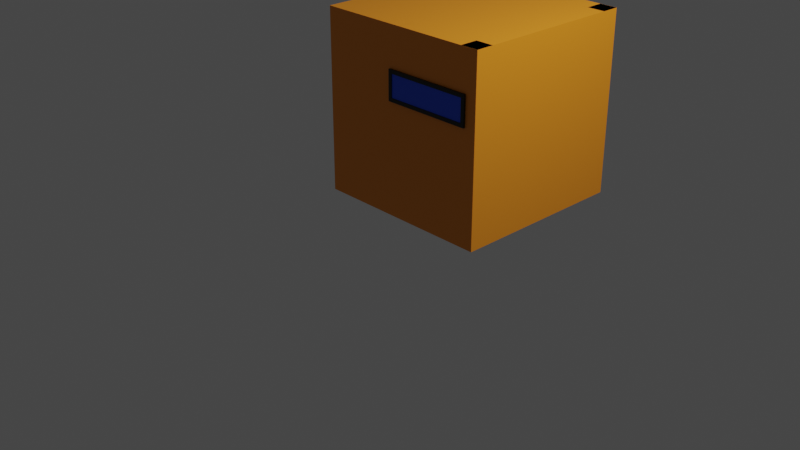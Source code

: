 # Source: mobilemedibox.blend  (saved by Blender 2.90.8; exported with 4.5.12 LTS)
import bpy
from mathutils import Matrix  # noqa: F401  (used for matrix-valued properties, if any)

bpy.ops.wm.read_factory_settings(use_empty=True)
scene = bpy.context.scene
scene.name = 'Scene'

# ---- collections
col_collection = bpy.data.collections.new('Collection'); scene.collection.children.link(col_collection)

# ---- materials (node trees are filled in below, after node groups)
mat_material_003 = bpy.data.materials.new('Material.003')
mat_material_003.use_transparent_shadow = False
mat_material_001 = bpy.data.materials.new('Material.001')
mat_material_001.use_transparent_shadow = False
mat_material_002 = bpy.data.materials.new('Material.002')
mat_material_002.use_transparent_shadow = False

# ---- material node trees
mat_material_003.use_nodes = True; mat_material_003.node_tree.nodes.clear()
_N = mat_material_003.node_tree.nodes; _L = mat_material_003.node_tree.links
n0 = _N.new('ShaderNodeBsdfPrincipled'); n0.name = 'Principled BSDF'; n0.location = (10, 300)
n0.distribution = 'GGX'
n0.subsurface_method = 'BURLEY'
n0.inputs[0].default_value = (0.8563, 0.2754, 0.01381, 1.0)
n0.inputs[3].default_value = 1.45
n0.inputs[27].default_value = (0.0, 0.0, 0.0, 1.0)
n0.inputs[28].default_value = 1.0
n1 = _N.new('ShaderNodeOutputMaterial'); n1.name = 'Material Output'; n1.location = (300, 300)
_L.new(n0.outputs[0], n1.inputs[0])
n1.is_active_output = True
mat_material_001.use_nodes = True; mat_material_001.node_tree.nodes.clear()
_N = mat_material_001.node_tree.nodes; _L = mat_material_001.node_tree.links
n0 = _N.new('ShaderNodeBsdfPrincipled'); n0.name = 'Principled BSDF'; n0.location = (10, 300)
n0.distribution = 'GGX'
n0.subsurface_method = 'BURLEY'
n0.inputs[0].default_value = (0.01192, 0.08271, 0.8, 1.0)
n0.inputs[3].default_value = 1.45
n0.inputs[27].default_value = (0.0, 0.0, 0.0, 1.0)
n0.inputs[28].default_value = 1.0
n1 = _N.new('ShaderNodeOutputMaterial'); n1.name = 'Material Output'; n1.location = (300, 300)
_L.new(n0.outputs[0], n1.inputs[0])
n1.is_active_output = True
mat_material_002.use_nodes = True; mat_material_002.node_tree.nodes.clear()
_N = mat_material_002.node_tree.nodes; _L = mat_material_002.node_tree.links
n0 = _N.new('ShaderNodeBsdfPrincipled'); n0.name = 'Principled BSDF'; n0.location = (10, 300)
n0.distribution = 'GGX'
n0.subsurface_method = 'BURLEY'
n0.inputs[0].default_value = (0.0, 0.0, 0.0, 0.0)
n0.inputs[3].default_value = 1.45
n0.inputs[27].default_value = (0.0, 0.0, 0.0, 1.0)
n0.inputs[28].default_value = 1.0
n1 = _N.new('ShaderNodeOutputMaterial'); n1.name = 'Material Output'; n1.location = (300, 300)
_L.new(n0.outputs[0], n1.inputs[0])
n1.is_active_output = True

# ---- world
world_world = bpy.data.worlds.new('World'); scene.world = world_world
world_world.use_nodes = True; world_world.node_tree.nodes.clear()
_N = world_world.node_tree.nodes; _L = world_world.node_tree.links
n0 = _N.new('ShaderNodeOutputWorld'); n0.name = 'World Output'; n0.location = (300, 300)
n1 = _N.new('ShaderNodeBackground'); n1.name = 'Background'; n1.location = (10, 300)
n1.inputs[0].default_value = (0.05088, 0.05088, 0.05088, 1.0)
_L.new(n1.outputs[0], n0.inputs[0])
n0.is_active_output = True
world_world.color = (0.05088, 0.05088, 0.05088)
world_world.use_sun_shadow = False
world_world.sun_shadow_jitter_overblur = 0.0

# ---- cameras
cam_camera = bpy.data.cameras.new('Camera')
cam_camera.clip_end = 100.0
cam_camera.ortho_scale = 7.314

# ---- lights
light_light = bpy.data.lights.new('Light', 'POINT')
light_light.transmission_factor = 0.0
light_light.energy = 1000.0
light_light.shadow_soft_size = 0.1
light_light.shadow_maximum_resolution = 0.006
light_light.use_absolute_resolution = True

# ---- meshes
me_cube_001 = bpy.data.meshes.new('Cube.001')
me_cube_001.from_pydata([(-1.0, -0.1, 0.0), (-1.0, -0.1, 2.0), (-1.0, 0.1, 0.0), (-1.0, 0.1, 2.0), (1.0, -0.1, 0.0), (1.0, -0.1, 2.0), (1.0, 0.1, 0.0), (1.0, 0.1, 2.0)], [], [(0, 1, 3, 2), (2, 3, 7, 6), (6, 7, 5, 4), (4, 5, 1, 0), (2, 6, 4, 0), (7, 3, 1, 5)])
_uv = me_cube_001.uv_layers.new(name='UVMap')
_uv.uv.foreach_set('vector', [0.375, 0.0, 0.625, 0.0, 0.625, 0.25, 0.375, 0.25, 0.375, 0.25, 0.625, 0.25, 0.625, 0.5, 0.375, 0.5, 0.375, 0.5, 0.625, 0.5, 0.625, 0.75, 0.375, 0.75, 0.375, 0.75, 0.625, 0.75, 0.625, 1.0, 0.375, 1.0, 0.125, 0.5, 0.375, 0.5, 0.375, 0.75, 0.125, 0.75, 0.625, 0.5, 0.875, 0.5, 0.875, 0.75, 0.625, 0.75])
me_cube_001.materials.append(mat_material_003)
me_cube_001.use_remesh_fix_poles = True
me_cube_001.use_remesh_preserve_attributes = False
me_cube_001.use_mirror_vertex_groups = False
me_cube_001.update()
me_cube_003 = bpy.data.meshes.new('Cube.003')
me_cube_003.from_pydata([(-1.0, -0.1, 0.0), (-1.0, -0.1, 2.0), (-1.0, 0.1, 0.0), (-1.0, 0.1, 2.0), (1.0, -0.1, 0.0), (1.0, -0.1, 2.0), (1.0, 0.1, 0.0), (1.0, 0.1, 2.0)], [], [(0, 1, 3, 2), (2, 3, 7, 6), (6, 7, 5, 4), (4, 5, 1, 0), (2, 6, 4, 0), (7, 3, 1, 5)])
_uv = me_cube_003.uv_layers.new(name='UVMap')
_uv.uv.foreach_set('vector', [0.375, 0.0, 0.625, 0.0, 0.625, 0.25, 0.375, 0.25, 0.375, 0.25, 0.625, 0.25, 0.625, 0.5, 0.375, 0.5, 0.375, 0.5, 0.625, 0.5, 0.625, 0.75, 0.375, 0.75, 0.375, 0.75, 0.625, 0.75, 0.625, 1.0, 0.375, 1.0, 0.125, 0.5, 0.375, 0.5, 0.375, 0.75, 0.125, 0.75, 0.625, 0.5, 0.875, 0.5, 0.875, 0.75, 0.625, 0.75])
me_cube_003.materials.append(mat_material_003)
me_cube_003.use_remesh_fix_poles = True
me_cube_003.use_remesh_preserve_attributes = False
me_cube_003.use_mirror_vertex_groups = False
me_cube_003.update()
me_cube_004 = bpy.data.meshes.new('Cube.004')
me_cube_004.from_pydata([(-1.0, -0.1, 0.0), (-1.0, -0.1, 2.0), (-1.0, 0.1, 0.0), (-1.0, 0.1, 2.0), (1.0, -0.1, 0.0), (1.0, -0.1, 2.0), (1.0, 0.1, 0.0), (1.0, 0.1, 2.0)], [], [(0, 1, 3, 2), (2, 3, 7, 6), (6, 7, 5, 4), (4, 5, 1, 0), (2, 6, 4, 0), (7, 3, 1, 5)])
_uv = me_cube_004.uv_layers.new(name='UVMap')
_uv.uv.foreach_set('vector', [0.375, 0.0, 0.625, 0.0, 0.625, 0.25, 0.375, 0.25, 0.375, 0.25, 0.625, 0.25, 0.625, 0.5, 0.375, 0.5, 0.375, 0.5, 0.625, 0.5, 0.625, 0.75, 0.375, 0.75, 0.375, 0.75, 0.625, 0.75, 0.625, 1.0, 0.375, 1.0, 0.125, 0.5, 0.375, 0.5, 0.375, 0.75, 0.125, 0.75, 0.625, 0.5, 0.875, 0.5, 0.875, 0.75, 0.625, 0.75])
me_cube_004.materials.append(mat_material_003)
me_cube_004.use_remesh_fix_poles = True
me_cube_004.use_remesh_preserve_attributes = False
me_cube_004.use_mirror_vertex_groups = False
me_cube_004.update()
me_cube_005 = bpy.data.meshes.new('Cube.005')
me_cube_005.from_pydata([(-1.0, -0.1, 0.0), (-1.0, -0.1, 2.0), (-1.0, 0.1, 0.0), (-1.0, 0.1, 2.0), (1.0, -0.1, 0.0), (1.0, -0.1, 2.0), (1.0, 0.1, 0.0), (1.0, 0.1, 2.0)], [], [(0, 1, 3, 2), (2, 3, 7, 6), (6, 7, 5, 4), (4, 5, 1, 0), (2, 6, 4, 0), (7, 3, 1, 5)])
_uv = me_cube_005.uv_layers.new(name='UVMap')
_uv.uv.foreach_set('vector', [0.375, 0.0, 0.625, 0.0, 0.625, 0.25, 0.375, 0.25, 0.375, 0.25, 0.625, 0.25, 0.625, 0.5, 0.375, 0.5, 0.375, 0.5, 0.625, 0.5, 0.625, 0.75, 0.375, 0.75, 0.375, 0.75, 0.625, 0.75, 0.625, 1.0, 0.375, 1.0, 0.125, 0.5, 0.375, 0.5, 0.375, 0.75, 0.125, 0.75, 0.625, 0.5, 0.875, 0.5, 0.875, 0.75, 0.625, 0.75])
me_cube_005.materials.append(mat_material_003)
me_cube_005.use_remesh_fix_poles = True
me_cube_005.use_remesh_preserve_attributes = False
me_cube_005.use_mirror_vertex_groups = False
me_cube_005.update()
me_cube_006 = bpy.data.meshes.new('Cube.006')
me_cube_006.from_pydata([(-1.0, -0.1, -1.0), (-1.0, -0.1, 1.0), (-1.0, 0.1, -1.0), (-1.0, 0.1, 1.0), (1.0, -0.1, -1.0), (1.0, -0.1, 1.0), (1.0, 0.1, -1.0), (1.0, 0.1, 1.0)], [], [(0, 1, 3, 2), (2, 3, 7, 6), (6, 7, 5, 4), (4, 5, 1, 0), (2, 6, 4, 0), (7, 3, 1, 5)])
_uv = me_cube_006.uv_layers.new(name='UVMap')
_uv.uv.foreach_set('vector', [0.375, 0.0, 0.625, 0.0, 0.625, 0.25, 0.375, 0.25, 0.375, 0.25, 0.625, 0.25, 0.625, 0.5, 0.375, 0.5, 0.375, 0.5, 0.625, 0.5, 0.625, 0.75, 0.375, 0.75, 0.375, 0.75, 0.625, 0.75, 0.625, 1.0, 0.375, 1.0, 0.125, 0.5, 0.375, 0.5, 0.375, 0.75, 0.125, 0.75, 0.625, 0.5, 0.875, 0.5, 0.875, 0.75, 0.625, 0.75])
me_cube_006.materials.append(mat_material_003)
me_cube_006.use_remesh_fix_poles = True
me_cube_006.use_remesh_preserve_attributes = False
me_cube_006.use_mirror_vertex_groups = False
me_cube_006.update()
me_cube_007 = bpy.data.meshes.new('Cube.007')
me_cube_007.from_pydata([(-1.0, -0.1, -1.0), (-1.0, -0.1, 1.0), (-1.0, 0.1, -1.0), (-1.0, 0.1, 1.0), (1.0, -0.1, -1.0), (1.0, -0.1, 1.0), (1.0, 0.1, -1.0), (1.0, 0.1, 1.0)], [], [(0, 1, 3, 2), (2, 3, 7, 6), (6, 7, 5, 4), (4, 5, 1, 0), (2, 6, 4, 0), (7, 3, 1, 5)])
_uv = me_cube_007.uv_layers.new(name='UVMap')
_uv.uv.foreach_set('vector', [0.375, 0.0, 0.625, 0.0, 0.625, 0.25, 0.375, 0.25, 0.375, 0.25, 0.625, 0.25, 0.625, 0.5, 0.375, 0.5, 0.375, 0.5, 0.625, 0.5, 0.625, 0.75, 0.375, 0.75, 0.375, 0.75, 0.625, 0.75, 0.625, 1.0, 0.375, 1.0, 0.125, 0.5, 0.375, 0.5, 0.375, 0.75, 0.125, 0.75, 0.625, 0.5, 0.875, 0.5, 0.875, 0.75, 0.625, 0.75])
me_cube_007.materials.append(mat_material_003)
me_cube_007.use_remesh_fix_poles = True
me_cube_007.use_remesh_preserve_attributes = False
me_cube_007.use_mirror_vertex_groups = False
me_cube_007.update()
me_cube_011 = bpy.data.meshes.new('Cube.011')
me_cube_011.from_pydata([(-1.004, -0.169, -1.026), (-1.004, -0.169, 0.9737), (-1.004, 0.03101, -1.026), (-1.004, 0.03101, 0.9737), (0.9961, -0.169, -1.026), (0.9961, -0.169, 0.9737), (0.9961, 0.03101, -1.026), (0.9961, 0.03101, 0.9737), (-1.082, 0.06934, -1.308), (-1.082, 0.06934, -0.9867), (-1.082, -0.03485, -1.308), (-1.082, -0.03485, -0.9867), (1.083, 0.06934, -1.308), (1.083, 0.06934, -0.9867), (1.083, -0.03485, -1.308), (1.083, -0.03485, -0.9867), (-1.082, 0.06934, 0.9963), (-1.082, 0.06934, 1.318), (-1.082, -0.03485, 0.9963), (-1.082, -0.03485, 1.318), (1.083, 0.06934, 0.9963), (1.083, 0.06934, 1.318), (1.083, -0.03485, 0.9963), (1.083, -0.03485, 1.318), (-1.082, 0.06934, 1.009), (-0.9955, 0.06934, 1.009), (-1.082, -0.03485, 1.009), (-0.9955, -0.03485, 1.009), (-1.082, 0.06934, -0.9926), (-0.9955, 0.06934, -0.9926), (-1.082, -0.03485, -0.9926), (-0.9955, -0.03485, -0.9926), (0.9977, 0.06934, 1.009), (1.084, 0.06934, 1.009), (0.9977, -0.03485, 1.009), (1.084, -0.03485, 1.009), (0.9977, 0.06934, -0.9926), (1.084, 0.06934, -0.9926), (0.9977, -0.03485, -0.9926), (1.084, -0.03485, -0.9926)], [], [(0, 1, 3, 2), (2, 3, 7, 6), (6, 7, 5, 4), (4, 5, 1, 0), (2, 6, 4, 0), (7, 3, 1, 5), (8, 9, 11, 10), (10, 11, 15, 14), (14, 15, 13, 12), (12, 13, 9, 8), (10, 14, 12, 8), (15, 11, 9, 13), (16, 17, 19, 18), (18, 19, 23, 22), (22, 23, 21, 20), (20, 21, 17, 16), (18, 22, 20, 16), (23, 19, 17, 21), (24, 25, 27, 26), (26, 27, 31, 30), (30, 31, 29, 28), (28, 29, 25, 24), (26, 30, 28, 24), (31, 27, 25, 29), (32, 33, 35, 34), (34, 35, 39, 38), (38, 39, 37, 36), (36, 37, 33, 32), (34, 38, 36, 32), (39, 35, 33, 37)])
me_cube_011.polygons.foreach_set('material_index', [0, 0, 0, 0, 0, 0, 1, 1, 1, 1, 1, 1, 1, 1, 1, 1, 1, 1, 1, 1, 1, 1, 1, 1, 1, 1, 1, 1, 1, 1])
_uv = me_cube_011.uv_layers.new(name='UVMap')
_uv.uv.foreach_set('vector', [0.375, 0.0, 0.625, 0.0, 0.625, 0.25, 0.375, 0.25, 0.375, 0.25, 0.625, 0.25, 0.625, 0.5, 0.375, 0.5, 0.375, 0.5, 0.625, 0.5, 0.625, 0.75, 0.375, 0.75, 0.375, 0.75, 0.625, 0.75, 0.625, 1.0, 0.375, 1.0, 0.125, 0.5, 0.375, 0.5, 0.375, 0.75, 0.125, 0.75, 0.625, 0.5, 0.875, 0.5, 0.875, 0.75, 0.625, 0.75, 0.375, 0.0, 0.625, 0.0, 0.625, 0.25, 0.375, 0.25, 0.375, 0.25, 0.625, 0.25, 0.625, 0.5, 0.375, 0.5, 0.375, 0.5, 0.625, 0.5, 0.625, 0.75, 0.375, 0.75, 0.375, 0.75, 0.625, 0.75, 0.625, 1.0, 0.375, 1.0, 0.125, 0.5, 0.375, 0.5, 0.375, 0.75, 0.125, 0.75, 0.625, 0.5, 0.875, 0.5, 0.875, 0.75, 0.625, 0.75, 0.375, 0.0, 0.625, 0.0, 0.625, 0.25, 0.375, 0.25, 0.375, 0.25, 0.625, 0.25, 0.625, 0.5, 0.375, 0.5, 0.375, 0.5, 0.625, 0.5, 0.625, 0.75, 0.375, 0.75, 0.375, 0.75, 0.625, 0.75, 0.625, 1.0, 0.375, 1.0, 0.125, 0.5, 0.375, 0.5, 0.375, 0.75, 0.125, 0.75, 0.625, 0.5, 0.875, 0.5, 0.875, 0.75, 0.625, 0.75, 0.375, 0.0, 0.625, 0.0, 0.625, 0.25, 0.375, 0.25, 0.375, 0.25, 0.625, 0.25, 0.625, 0.5, 0.375, 0.5, 0.375, 0.5, 0.625, 0.5, 0.625, 0.75, 0.375, 0.75, 0.375, 0.75, 0.625, 0.75, 0.625, 1.0, 0.375, 1.0, 0.125, 0.5, 0.375, 0.5, 0.375, 0.75, 0.125, 0.75, 0.625, 0.5, 0.875, 0.5, 0.875, 0.75, 0.625, 0.75, 0.375, 0.0, 0.625, 0.0, 0.625, 0.25, 0.375, 0.25, 0.375, 0.25, 0.625, 0.25, 0.625, 0.5, 0.375, 0.5, 0.375, 0.5, 0.625, 0.5, 0.625, 0.75, 0.375, 0.75, 0.375, 0.75, 0.625, 0.75, 0.625, 1.0, 0.375, 1.0, 0.125, 0.5, 0.375, 0.5, 0.375, 0.75, 0.125, 0.75, 0.625, 0.5, 0.875, 0.5, 0.875, 0.75, 0.625, 0.75])
me_cube_011.materials.append(mat_material_001)
me_cube_011.materials.append(mat_material_002)
me_cube_011.use_remesh_fix_poles = True
me_cube_011.use_remesh_preserve_attributes = False
me_cube_011.use_mirror_vertex_groups = False
me_cube_011.update()

# ---- objects
ob_light = bpy.data.objects.new('Light', light_light)
ob_camera = bpy.data.objects.new('Camera', cam_camera)
ob_cube = bpy.data.objects.new('Cube', me_cube_001)
ob_cube_001 = bpy.data.objects.new('Cube.001', me_cube_003)
ob_cube_002 = bpy.data.objects.new('Cube.002', me_cube_004)
ob_cube_003 = bpy.data.objects.new('Cube.003', me_cube_005)
ob_cube_004 = bpy.data.objects.new('Cube.004', me_cube_006)
ob_cube_005 = bpy.data.objects.new('Cube.005', me_cube_007)
ob_cube_006 = bpy.data.objects.new('Cube.006', me_cube_011)

# ---- transforms, parenting, visibility, modifiers, constraints
ob_light.location = (4.076, 1.005, 5.904)
ob_light.rotation_euler = (0.6503, 0.05522, 1.866)
ob_light.lock_rotations_4d = False
ob_light.empty_display_type = 'ARROWS'
ob_light.color = (0.0, 0.0, 0.0, 0.0)
ob_light.lineart.crease_threshold = 0.0
ob_camera.location = (7.359, -6.926, 4.958)
ob_camera.rotation_euler = (1.109, 0.0, 0.8149)
ob_camera.lock_rotations_4d = False
ob_camera.empty_display_type = 'ARROWS'
ob_camera.color = (0.0, 0.0, 0.0, 0.0)
ob_camera.display_type = 'WIRE'
ob_camera.lineart.crease_threshold = 0.0
ob_cube.location = (0.0, 0.09909, 0.0)
ob_cube.lineart.crease_threshold = 0.0
ob_cube_001.location = (0.0, 1.901, 0.0)
ob_cube_001.lineart.crease_threshold = 0.0
ob_cube_002.location = (0.9004, 1.0, 0.0)
ob_cube_002.rotation_euler = (0.0, -0.0, 1.571)
ob_cube_002.lineart.crease_threshold = 0.0
ob_cube_003.location = (-0.9005, 1.0, 0.0)
ob_cube_003.rotation_euler = (0.0, -0.0, 1.571)
ob_cube_003.lineart.crease_threshold = 0.0
ob_cube_004.location = (0.0, 1.0, 0.09907)
ob_cube_004.rotation_euler = (1.571, -4.371e-08, 1.571)
ob_cube_004.lineart.crease_threshold = 0.0
ob_cube_005.location = (0.0, 1.0, 1.9)
ob_cube_005.rotation_euler = (1.571, -4.371e-08, 1.571)
ob_cube_005.lineart.crease_threshold = 0.0
ob_cube_006.location = (0.3777, -0.01163, 1.398)
ob_cube_006.scale = (0.4619, -0.192, 0.1245)
ob_cube_006.lineart.crease_threshold = 0.0

# ---- collection membership
col_collection.objects.link(ob_light)
col_collection.objects.link(ob_camera)
col_collection.objects.link(ob_cube)
col_collection.objects.link(ob_cube_001)
col_collection.objects.link(ob_cube_002)
col_collection.objects.link(ob_cube_003)
col_collection.objects.link(ob_cube_004)
col_collection.objects.link(ob_cube_005)
col_collection.objects.link(ob_cube_006)

# ---- scene / render settings (as saved in the file)
scene.camera = ob_camera
scene.frame_start = 1; scene.frame_end = 250; scene.frame_set(67)
scene.render.engine = 'BLENDER_EEVEE_NEXT'
scene.cycles.use_denoising = False
scene.cycles.samples = 128
scene.cycles.sampling_pattern = 'TABULATED_SOBOL'
scene.cycles.use_adaptive_sampling = False
scene.cycles.use_light_tree = False
scene.view_settings.view_transform = 'Filmic'
bpy.context.view_layer.update()
